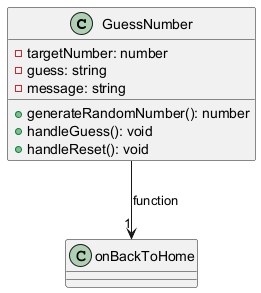

The diagram above was rendered by PlantUML. Its source (embedded in the PNG):
@startuml
class GuessNumber {
    - targetNumber: number
    - guess: string
    - message: string
    + generateRandomNumber(): number
    + handleGuess(): void
    + handleReset(): void
}

GuessNumber --> "1" onBackToHome: function
@enduml